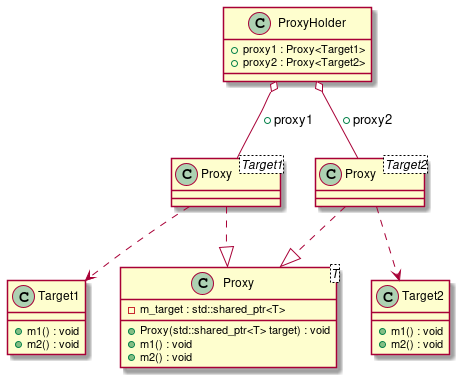

The diagram above was rendered by PlantUML. Its source (embedded in the PNG):
@startuml
class "Target1" as C_0000000379

class "Target2" as C_0000000381

class "Proxy<T>" as C_0000000383

class "Proxy<Target1>" as C_0000000388

class "Proxy<Target2>" as C_0000000389

class "ProxyHolder" as C_0000000387

class C_0000000379 {
+m1() : void
+m2() : void
}

class C_0000000381 {
+m1() : void
+m2() : void
}

class C_0000000383 {
+Proxy(std::shared_ptr<T> target) : void
+m1() : void
+m2() : void
-m_target : std::shared_ptr<T>
}

class C_0000000388 {
}
C_0000000388 ..> C_0000000379
C_0000000388 ..|> C_0000000383

class C_0000000389 {
}
C_0000000389 ..> C_0000000381
C_0000000389 ..|> C_0000000383

class C_0000000387 {
+proxy1 : Proxy<Target1>
+proxy2 : Proxy<Target2>
}
C_0000000387 o-- C_0000000388 : +proxy1
C_0000000387 o-- C_0000000389 : +proxy2

@enduml